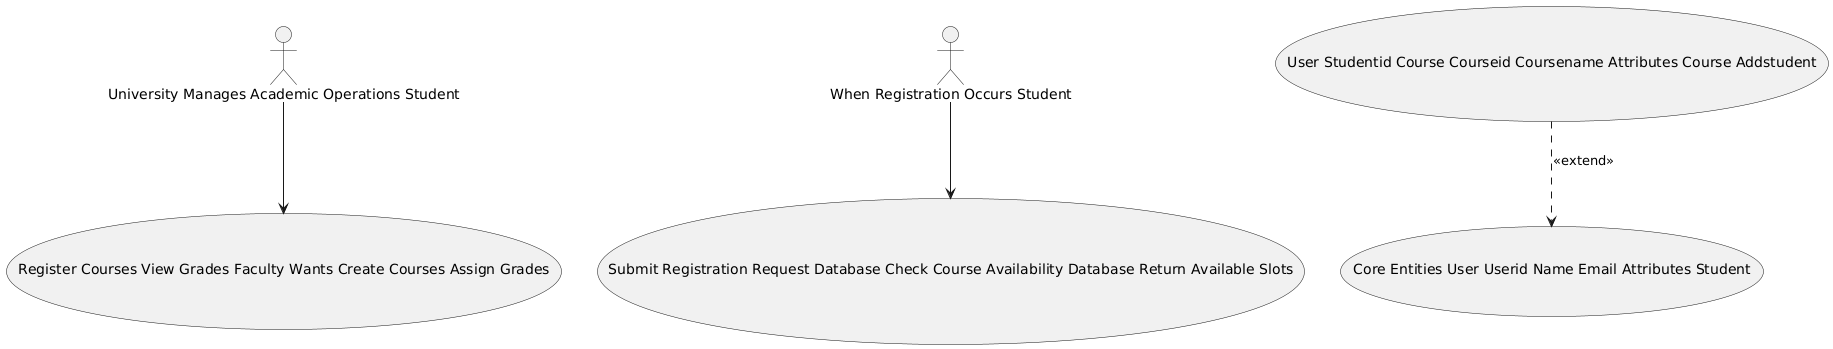

The diagram above was rendered by PlantUML. Its source (embedded in the PNG):
@startuml
actor "University Manages Academic Operations Student" as University_Manages_Academic_Operations_Student
actor "When Registration Occurs Student" as When_Registration_Occurs_Student

usecase "Core Entities User Userid Name Email Attributes Student" as Core_Entities_User_Userid_Name_Email_Attributes_Student
usecase "Register Courses View Grades Faculty Wants Create Courses Assign Grades" as Register_Courses_View_Grades_Faculty_Wants_Create_Courses_Assign_Grades
usecase "Submit Registration Request Database Check Course Availability Database Return Available Slots" as Submit_Registration_Request_Database_Check_Course_Availability_Database_Return_Available_Slots
usecase "User Studentid Course Courseid Coursename Attributes Course Addstudent" as User_Studentid_Course_Courseid_Coursename_Attributes_Course_Addstudent

University_Manages_Academic_Operations_Student --> Register_Courses_View_Grades_Faculty_Wants_Create_Courses_Assign_Grades
When_Registration_Occurs_Student --> Submit_Registration_Request_Database_Check_Course_Availability_Database_Return_Available_Slots
User_Studentid_Course_Courseid_Coursename_Attributes_Course_Addstudent ..> Core_Entities_User_Userid_Name_Email_Attributes_Student : <<extend>>
@enduml